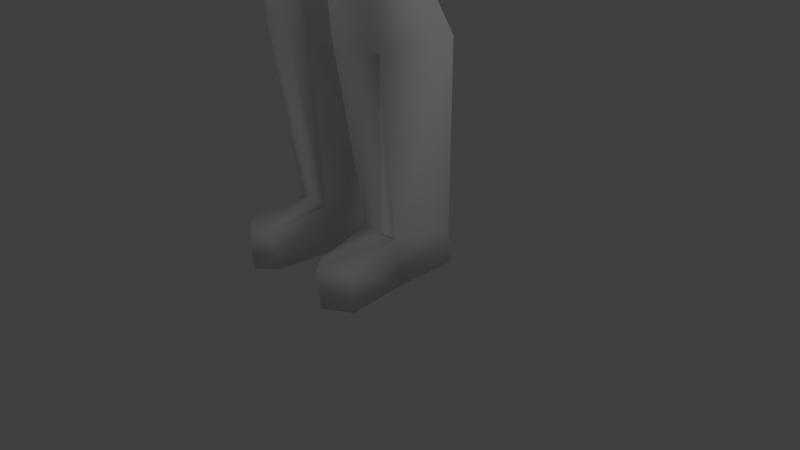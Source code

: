 # Source: SimpleCharacter.blend  (saved by Blender 2.63.0; exported with 4.5.12 LTS)
import bpy
from mathutils import Matrix  # noqa: F401  (used for matrix-valued properties, if any)

bpy.ops.wm.read_factory_settings(use_empty=True)
scene = bpy.context.scene
scene.name = 'Scene'

# ---- collections
col_collection_1 = bpy.data.collections.new('Collection 1'); scene.collection.children.link(col_collection_1)

# ---- materials (node trees are filled in below, after node groups)
mat_material = bpy.data.materials.new('Material')
mat_material.alpha_threshold = 0.0
mat_material.use_transparent_shadow = False
mat_material.roughness = 0.5
mat_material.line_color = (0.0, 0.0, 0.0, 1.0)

# ---- material node trees

# ---- world
world_world = bpy.data.worlds.new('World'); scene.world = world_world
world_world.color = (0.05088, 0.05088, 0.05088)
world_world.use_sun_shadow = False
world_world.sun_shadow_jitter_overblur = 0.0
world_world.cycles.sampling_method = 'MANUAL'
world_world.cycles.sample_map_resolution = 256

# ---- cameras
cam_camera = bpy.data.cameras.new('Camera')
cam_camera.clip_end = 100.0
cam_camera.lens = 35.0
cam_camera.sensor_width = 32.0
cam_camera.sensor_height = 18.0
cam_camera.ortho_scale = 7.314
cam_camera.dof.focus_distance = 0.0
cam_camera.dof.aperture_fstop = 128.0

# ---- lights
light_lamp_002 = bpy.data.lights.new('Lamp.002', 'POINT')
light_lamp_002.transmission_factor = 0.0
light_lamp_002.cutoff_distance = 30.0
light_lamp_002.energy = 100.0
light_lamp_002.shadow_buffer_clip_start = 1.001
light_lamp_002.shadow_soft_size = 1.0
light_lamp_002.shadow_maximum_resolution = 0.006
light_lamp_002.use_absolute_resolution = True
light_lamp_002.cycles.use_multiple_importance_sampling = False
light_lamp_001 = bpy.data.lights.new('Lamp.001', 'POINT')
light_lamp_001.transmission_factor = 0.0
light_lamp_001.cutoff_distance = 30.0
light_lamp_001.energy = 100.0
light_lamp_001.shadow_buffer_clip_start = 1.001
light_lamp_001.shadow_soft_size = 1.0
light_lamp_001.shadow_maximum_resolution = 0.006
light_lamp_001.use_absolute_resolution = True
light_lamp_001.cycles.use_multiple_importance_sampling = False
light_lamp = bpy.data.lights.new('Lamp', 'POINT')
light_lamp.transmission_factor = 0.0
light_lamp.cutoff_distance = 30.0
light_lamp.energy = 100.0
light_lamp.shadow_buffer_clip_start = 1.001
light_lamp.shadow_soft_size = 1.0
light_lamp.shadow_maximum_resolution = 0.006
light_lamp.use_absolute_resolution = True
light_lamp.cycles.use_multiple_importance_sampling = False

# ---- meshes
me_cube = bpy.data.meshes.new('Cube')
me_cube.from_pydata([(0.7373, 0.3872, 7.475), (0.7631, -0.6134, 7.307), (1.292, 0.6086, 9.777), (1.238, -0.3928, 9.735), (0.4041, 0.4869, 9.964), (1.056, 0.4375, 8.952), (1.176, -0.53, 9.08), (0.0, -0.8007, 8.282), (0.0, 0.5793, 9.783), (0.0, 0.6248, 7.414), (0.0, -0.386, 9.892), (0.0, -0.6363, 7.099), (0.4632, -0.2288, 9.959), (1.01, 0.4454, 6.279), (0.9299, -0.637, 6.391), (0.0, 0.6117, 6.346), (0.0, -0.6427, 6.342), (0.136, -0.6426, 6.282), (0.9105, -0.6269, 6.886), (0.9105, 0.5206, 6.947), (0.123, 0.6117, 6.266), (0.9456, 0.0078, 3.612), (0.917, -0.7368, 3.553), (0.2199, -0.7489, 3.585), (0.276, 0.2562, 3.603), (0.9284, 0.41, 0.527), (0.8604, -0.4236, 0.6904), (0.3852, -0.4387, 0.7064), (0.2651, 0.435, 0.4937), (0.839, 0.5465, 0.00892), (0.839, -0.2658, 0.01468), (0.3848, -0.2778, 0.0218), (0.3766, 0.5374, 0.02121), (0.9737, -1.176, 0.5625), (0.4554, -1.186, 0.5683), (0.9523, -1.148, 0.04299), (0.4423, -1.158, 0.05532), (2.617, -0.2238, 8.963), (2.155, -0.6457, 9.072), (2.334, -0.06523, 8.465), (1.894, -0.6036, 8.545), (3.403, -0.9581, 7.863), (3.143, -1.328, 7.895), (3.241, -0.8677, 7.576), (2.981, -1.237, 7.608), (3.638, -1.231, 7.534), (3.448, -1.5, 7.559), (3.52, -1.166, 7.324), (3.33, -1.435, 7.348), (0.2316, 0.219, 10.36), (0.0, 0.4182, 10.19), (0.0, -0.2319, 10.24), (0.3135, -0.174, 10.36), (0.271, 0.07989, 10.68), (0.0, 0.4689, 10.44), (0.0, -0.6946, 10.75), (0.4046, -0.556, 10.79), (0.3109, 0.3047, 11.48), (0.0, 0.3926, 11.65), (0.0, -0.5679, 11.7), (0.5557, -0.535, 11.41), (0.0, -0.721, 10.98), (0.4849, -0.5729, 10.98), (0.0, 0.5921, 10.85), (0.3608, 0.2271, 10.95), (0.0, -0.7333, 11.2), (0.0, -0.6446, 10.29), (0.4365, -0.03146, 10.98), (0.5588, -0.5278, 11.24), (0.2712, -0.4821, 10.4), (0.4052, -0.1194, 10.76), (0.8687, -0.467, 9.68), (0.0, -0.7681, 9.538), (0.2946, -0.6306, 7.17), (0.5784, -0.7313, 8.515), (0.6362, -1.408, 0.5819), (0.5807, -0.7433, 3.571), (0.5719, -0.6387, 6.425), (0.558, -0.6351, 6.657), (0.6559, -1.384, 0.06538), (0.6452, -0.4269, 0.6951), (0.5774, -0.7395, 4.256), (0.1967, -0.745, 4.234), (0.9218, -0.7334, 4.281), (0.3096, 0.6316, 7.396), (0.6153, 0.5952, 6.205), (0.5097, 0.6191, 6.606), (0.0, 0.6393, 8.54), (0.3162, 0.6508, 8.628), (0.6233, 0.5727, 0.5322), (0.582, 0.2453, 3.568), (0.6248, 0.5446, 0.01291), (0.2061, -0.6942, 2.988), (0.9741, -0.6923, 2.954), (0.6071, -0.6931, 2.971), (1.036, 0.3278, 2.961), (0.6041, 0.5187, 2.986), (0.2095, 0.4189, 2.999), (0.0, 0.6167, 6.867), (0.4324, 0.6725, 6.91), (1.887, 0.2128, 9.392), (1.618, -0.3765, 9.367), (1.769, 0.345, 9.562), (1.522, -0.3471, 9.588), (0.6784, 0.6181, 9.244), (1.09, 0.5366, 9.404), (1.405, 0.4121, 9.069), (1.44, 0.4044, 8.837), (2.262, -0.7637, 8.266), (2.864, -0.4504, 8.635), (2.492, -0.9473, 8.681), (2.619, -0.3121, 8.205)], [], [(19, 18, 14, 13), (2, 4, 12, 3), (0, 5, 6, 1), (105, 5, 104), (6, 3, 71), (4, 8, 50, 49), (6, 5, 107), (1, 6, 74, 73), (88, 84, 9, 87), (24, 23, 82), (78, 18, 1, 73), (20, 86, 85), (77, 14, 18, 78), (0, 1, 18, 19), (98, 99, 86, 20, 15), (20, 17, 16, 15), (28, 27, 92, 97), (13, 14, 83, 21), (85, 13, 21, 90), (81, 83, 14, 77), (32, 31, 27, 28), (95, 93, 26, 25), (96, 95, 25, 89), (80, 26, 93, 94), (29, 30, 31, 32, 91), (25, 26, 30, 29), (89, 25, 29, 91), (33, 35, 30, 26), (79, 35, 33, 75), (31, 30, 35, 79, 36), (75, 33, 26, 80), (36, 34, 27, 31), (108, 111, 43, 44), (107, 5, 106), (40, 38, 101, 6), (100, 101, 38, 37), (44, 43, 47, 48), (44, 42, 110, 108), (109, 110, 42, 41), (111, 109, 41, 43), (47, 45, 46, 48), (43, 41, 45, 47), (48, 46, 42, 44), (41, 42, 46, 45), (49, 50, 54, 53), (12, 4, 49, 52), (52, 51, 10, 12), (67, 64, 57, 60, 68), (52, 49, 53), (69, 66, 51, 52), (57, 58, 59, 60), (62, 61, 55, 56), (64, 63, 58, 57), (60, 59, 65, 68), (53, 54, 63, 64), (70, 53, 64, 67), (56, 55, 66, 69), (56, 70, 67, 62), (62, 67, 68), (68, 65, 61, 62), (69, 70, 56), (3, 12, 71), (73, 74, 7, 11), (16, 17, 73, 11), (74, 6, 71), (72, 71, 12, 10), (7, 74, 71, 72), (27, 80, 94, 92), (17, 77, 78), (17, 78, 73), (34, 75, 80, 27), (82, 81, 77, 17), (36, 79, 75, 34), (21, 83, 22), (23, 76, 81, 82), (76, 22, 83, 81), (20, 24, 82, 17), (99, 19, 86), (5, 0, 84, 88), (86, 19, 13, 85), (104, 5, 88), (4, 88, 87, 8), (28, 89, 91, 32), (20, 85, 90, 24), (97, 96, 89, 28), (94, 93, 22, 76), (21, 22, 93, 95), (92, 94, 76, 23), (97, 92, 23, 24), (24, 90, 96, 97), (90, 21, 95, 96), (9, 84, 99, 98), (84, 0, 19, 99), (3, 6, 103), (2, 3, 103, 102), (5, 105, 106), (102, 103, 101, 100), (2, 105, 104, 4), (4, 104, 88), (105, 2, 102), (6, 101, 103), (105, 102, 100, 106), (37, 39, 106, 100), (40, 6, 107, 39), (39, 107, 106), (37, 38, 110, 109), (108, 110, 38, 40), (39, 37, 109, 111), (40, 39, 111, 108), (69, 52, 53, 70)])
me_cube.polygons.foreach_set('use_smooth', [True] * 110)
_uv = me_cube.uv_layers.new(name='UVMap')
_uv.uv.foreach_set('vector', [0.3388, 0.6643, 0.1542, 0.6511, 0.1557, 0.5942, 0.3406, 0.6002, 0.9365, 0.5378, 0.9404, 0.6672, 0.7894, 0.6634, 0.8146, 0.5462, 0.3376, 0.6934, 0.3342, 0.8831, 0.1493, 0.878, 0.1533, 0.6848, 0.3266, 0.9339, 0.3342, 0.8831, 0.3577, 0.9126, 0.1493, 0.878, 0.1944, 0.9621, 0.0874, 0.9688, 0.9066, 0.07777, 0.9904, 0.06134, 0.992, 0.1706, 0.8988, 0.1729, 0.7374, 0.9878, 0.6896, 0.9897, 0.6874, 0.9389, 0.1533, 0.6848, 0.1493, 0.878, 0.06184, 0.8484, 0.05413, 0.6838, 0.4188, 0.8351, 0.418, 0.6942, 0.4751, 0.6948, 0.4756, 0.8315, 0.4354, 0.3846, 0.5674, 0.3768, 0.568, 0.4346, 0.09205, 0.6203, 0.1542, 0.6511, 0.1533, 0.6848, 0.05413, 0.6838, 0.4449, 0.6058, 0.3935, 0.6341, 0.3839, 0.6025, 0.09352, 0.5931, 0.1557, 0.5942, 0.1542, 0.6511, 0.09205, 0.6203, 0.3376, 0.6934, 0.1533, 0.6848, 0.1542, 0.6511, 0.3388, 0.6643, 0.4749, 0.6516, 0.403, 0.6573, 0.3935, 0.6341, 0.4449, 0.6058, 0.4747, 0.6096, 0.1668, 0.4642, 0.3377, 0.4658, 0.3449, 0.4748, 0.1669, 0.4729, 0.4384, 0.1392, 0.5776, 0.1343, 0.5694, 0.3302, 0.436, 0.3391, 0.3323, 0.5841, 0.1579, 0.581, 0.1576, 0.4424, 0.3235, 0.3872, 0.3839, 0.6025, 0.3406, 0.6002, 0.3235, 0.3872, 0.3826, 0.3858, 0.08929, 0.4403, 0.1569, 0.4462, 0.1557, 0.5942, 0.09352, 0.5931, 0.4349, 0.06309, 0.5719, 0.06965, 0.5776, 0.1343, 0.4384, 0.1392, 0.3234, 0.3369, 0.1625, 0.3331, 0.1834, 0.1185, 0.3231, 0.1262, 0.3818, 0.338, 0.3234, 0.3369, 0.3231, 0.1262, 0.3784, 0.1324, 0.1006, 0.156, 0.1529, 0.1616, 0.1566, 0.3414, 0.09018, 0.3387, 0.3157, 0.1282, 0.1978, 0.1291, 0.1994, 0.172, 0.3214, 0.1732, 0.3183, 0.149, 0.3231, 0.1262, 0.1834, 0.1185, 0.1994, 0.0688, 0.3214, 0.07022, 0.3784, 0.1324, 0.3231, 0.1262, 0.3214, 0.07022, 0.374, 0.06692, 0.0879, 0.08007, 0.1021, 0.04581, 0.1745, 0.1074, 0.1481, 0.1311, 0.04351, 0.02231, 0.05127, 0.006758, 0.1021, 0.04581, 0.09309, 0.06751, 0.1745, 0.1074, 0.1904, 0.07413, 0.1172, 0.01999, 0.1102, 0.03191, 0.1021, 0.04581, 0.0819, 0.09638, 0.0879, 0.08007, 0.1481, 0.1311, 0.1398, 0.1394, 0.00361, 0.05532, 0.01518, 0.02286, 0.09009, 0.0762, 0.07148, 0.1189, 0.745, 0.7895, 0.6819, 0.7905, 0.6789, 0.6707, 0.7418, 0.6785, 0.6874, 0.9389, 0.6896, 0.9897, 0.6631, 0.9603, 0.502, 0.8396, 0.5604, 0.8478, 0.5603, 0.9182, 0.4979, 0.9955, 0.6329, 0.9267, 0.5603, 0.9182, 0.5604, 0.8478, 0.6312, 0.8478, 0.7418, 0.6785, 0.6789, 0.6707, 0.6833, 0.6075, 0.7453, 0.6137, 0.4983, 0.6693, 0.5565, 0.6672, 0.5591, 0.788, 0.5008, 0.7832, 0.6299, 0.791, 0.5591, 0.788, 0.5565, 0.6672, 0.627, 0.6673, 0.6819, 0.7905, 0.6299, 0.791, 0.627, 0.6673, 0.6789, 0.6707, 0.7377, 0.4404, 0.7377, 0.4591, 0.6977, 0.4673, 0.6977, 0.4485, 0.6789, 0.6707, 0.627, 0.6673, 0.628, 0.6071, 0.683, 0.6096, 0.5024, 0.6068, 0.556, 0.6067, 0.5565, 0.6672, 0.4983, 0.6693, 0.627, 0.6673, 0.5565, 0.6672, 0.5466, 0.6071, 0.6214, 0.6072, 0.8988, 0.1729, 0.992, 0.1706, 0.9938, 0.259, 0.9047, 0.2608, 0.7873, 0.06934, 0.906, 0.06771, 0.8988, 0.1729, 0.777, 0.1213, 0.777, 0.1213, 0.6145, 0.09056, 0.618, 0.02617, 0.7298, 0.01723, 0.8542, 0.3478, 0.9051, 0.3503, 0.912, 0.4417, 0.8153, 0.4515, 0.8079, 0.4111, 0.777, 0.1213, 0.8988, 0.1729, 0.9047, 0.2608, 0.7844, 0.1704, 0.6166, 0.1149, 0.6145, 0.09056, 0.777, 0.1213, 0.912, 0.4417, 0.921, 0.5143, 0.8313, 0.5254, 0.8153, 0.4515, 0.7959, 0.345, 0.629, 0.3367, 0.6278, 0.2692, 0.794, 0.2748, 0.9051, 0.3503, 0.996, 0.3455, 0.9987, 0.455, 0.9185, 0.4474, 0.8045, 0.4515, 0.6305, 0.453, 0.6297, 0.389, 0.8012, 0.4111, 0.9047, 0.2608, 0.9938, 0.259, 0.996, 0.3455, 0.9051, 0.3503, 0.8261, 0.2649, 0.9047, 0.2608, 0.9051, 0.3503, 0.8542, 0.3478, 0.794, 0.2748, 0.6278, 0.2692, 0.6166, 0.1149, 0.7844, 0.1704, 0.794, 0.2748, 0.8261, 0.2649, 0.8542, 0.3478, 0.7959, 0.345, 0.7959, 0.345, 0.8542, 0.3478, 0.8079, 0.4111, 0.8012, 0.4111, 0.6297, 0.389, 0.629, 0.3367, 0.7959, 0.345, 0.7844, 0.1704, 0.8261, 0.2649, 0.794, 0.2748, 0.1944, 0.9621, 0.0833, 0.9922, 0.0874, 0.9688, 0.05413, 0.6838, 0.06184, 0.8484, 0.007609, 0.83, 0.007954, 0.6834, 0.008405, 0.5928, 0.03482, 0.5921, 0.05413, 0.6838, 0.007954, 0.6834, 0.06184, 0.8484, 0.1493, 0.878, 0.0874, 0.9688, 0.006956, 0.961, 0.0874, 0.9688, 0.0833, 0.9922, 0.006798, 0.9928, 0.007609, 0.83, 0.06184, 0.8484, 0.0874, 0.9688, 0.006956, 0.961, 0.03733, 0.1492, 0.1006, 0.156, 0.09018, 0.3387, 0.03339, 0.3364, 0.03482, 0.5921, 0.09352, 0.5931, 0.09205, 0.6203, 0.03482, 0.5921, 0.09205, 0.6203, 0.05413, 0.6838, 0.07843, 0.1058, 0.0819, 0.09638, 0.1398, 0.1394, 0.1298, 0.1496, 0.03306, 0.4352, 0.08929, 0.4403, 0.09352, 0.5931, 0.03482, 0.5921, 0.03446, 0.04045, 0.04351, 0.02231, 0.09309, 0.06751, 0.0879, 0.08007, 0.3235, 0.3872, 0.1576, 0.4424, 0.1575, 0.3848, 0.03245, 0.3809, 0.0877, 0.3826, 0.08929, 0.4403, 0.03306, 0.4352, 0.0877, 0.3826, 0.1575, 0.3848, 0.1569, 0.4462, 0.08929, 0.4403, 0.4449, 0.6058, 0.4354, 0.3846, 0.568, 0.4346, 0.5696, 0.6017, 0.403, 0.6573, 0.3388, 0.6643, 0.3935, 0.6341, 0.3342, 0.8831, 0.3376, 0.6934, 0.418, 0.6942, 0.4188, 0.8351, 0.3935, 0.6341, 0.3388, 0.6643, 0.3406, 0.6002, 0.3839, 0.6025, 0.3577, 0.9126, 0.3342, 0.8831, 0.4188, 0.8351, 0.4197, 0.99, 0.4188, 0.8351, 0.4756, 0.8315, 0.4762, 0.9903, 0.4384, 0.1392, 0.3784, 0.1324, 0.374, 0.06692, 0.4349, 0.06309, 0.4449, 0.6058, 0.3839, 0.6025, 0.3826, 0.3858, 0.4354, 0.3846, 0.436, 0.3391, 0.3818, 0.338, 0.3784, 0.1324, 0.4384, 0.1392, 0.09018, 0.3387, 0.1566, 0.3414, 0.1575, 0.3848, 0.0877, 0.3826, 0.3235, 0.3872, 0.1575, 0.3848, 0.1625, 0.3331, 0.3234, 0.3369, 0.03339, 0.3364, 0.09018, 0.3387, 0.0877, 0.3826, 0.03245, 0.3809, 0.436, 0.3391, 0.5694, 0.3302, 0.5674, 0.3768, 0.4354, 0.3846, 0.4354, 0.3846, 0.3826, 0.3858, 0.3818, 0.338, 0.436, 0.3391, 0.3826, 0.3858, 0.3235, 0.3872, 0.3234, 0.3369, 0.3818, 0.338, 0.4751, 0.6948, 0.418, 0.6942, 0.403, 0.6573, 0.4749, 0.6516, 0.418, 0.6942, 0.3376, 0.6934, 0.3388, 0.6643, 0.403, 0.6573, 0.5602, 0.9914, 0.4979, 0.9955, 0.5603, 0.9413, 0.6342, 0.9938, 0.5602, 0.9914, 0.5603, 0.9413, 0.6332, 0.9447, 0.6896, 0.9897, 0.6584, 0.992, 0.6631, 0.9603, 0.6332, 0.9447, 0.5603, 0.9413, 0.5603, 0.9182, 0.6329, 0.9267, 0.3208, 0.9731, 0.3266, 0.9339, 0.3577, 0.9126, 0.4197, 0.99, 0.4197, 0.99, 0.3577, 0.9126, 0.4188, 0.8351, 0.6584, 0.992, 0.6342, 0.9938, 0.6332, 0.9447, 0.4979, 0.9955, 0.5603, 0.9182, 0.5603, 0.9413, 0.6584, 0.992, 0.6332, 0.9447, 0.6329, 0.9267, 0.6631, 0.9603, 0.6312, 0.8478, 0.6833, 0.8454, 0.6631, 0.9603, 0.6329, 0.9267, 0.7466, 0.8445, 0.7374, 0.9878, 0.6874, 0.9389, 0.6833, 0.8454, 0.6833, 0.8454, 0.6874, 0.9389, 0.6631, 0.9603, 0.6312, 0.8478, 0.5604, 0.8478, 0.5591, 0.788, 0.6299, 0.791, 0.5008, 0.7832, 0.5591, 0.788, 0.5604, 0.8478, 0.502, 0.8396, 0.6833, 0.8454, 0.6312, 0.8478, 0.6299, 0.791, 0.6819, 0.7905, 0.7466, 0.8445, 0.6833, 0.8454, 0.6819, 0.7905, 0.745, 0.7895, 0.7844, 0.1704, 0.777, 0.1213, 0.9047, 0.2608, 0.8261, 0.2649])
_ca = me_cube.color_attributes.new('Col', 'BYTE_COLOR', 'CORNER')
_ca.data.foreach_set('color', [1.0, 1.0, 1.0, 1.0, 1.0, 1.0, 1.0, 1.0, 1.0, 1.0, 1.0, 1.0, 1.0, 1.0, 1.0, 1.0, 1.0, 1.0, 1.0, 1.0, 1.0, 1.0, 1.0, 1.0, 1.0, 1.0, 1.0, 1.0, 1.0, 1.0, 1.0, 1.0, 1.0, 1.0, 1.0, 1.0, 1.0, 1.0, 1.0, 1.0, 1.0, 1.0, 1.0, 1.0, 1.0, 1.0, 1.0, 1.0, 1.0, 1.0, 1.0, 1.0, 1.0, 1.0, 1.0, 1.0, 1.0, 1.0, 1.0, 1.0, 1.0, 1.0, 1.0, 1.0, 1.0, 1.0, 1.0, 1.0, 0.9911, 0.9911, 0.9911, 0.9961, 1.0, 1.0, 1.0, 1.0, 1.0, 1.0, 1.0, 1.0, 1.0, 1.0, 1.0, 1.0, 1.0, 1.0, 1.0, 1.0, 1.0, 1.0, 1.0, 1.0, 1.0, 1.0, 1.0, 1.0, 0.9911, 0.9911, 0.9911, 0.9961, 1.0, 1.0, 1.0, 1.0, 1.0, 1.0, 1.0, 1.0, 1.0, 1.0, 1.0, 1.0, 0.9911, 0.9911, 0.9911, 0.9961, 1.0, 1.0, 1.0, 1.0, 1.0, 1.0, 1.0, 1.0, 1.0, 1.0, 1.0, 1.0, 1.0, 1.0, 1.0, 1.0, 1.0, 1.0, 1.0, 1.0, 1.0, 1.0, 1.0, 1.0, 1.0, 1.0, 1.0, 1.0, 1.0, 1.0, 1.0, 1.0, 1.0, 1.0, 1.0, 1.0, 1.0, 1.0, 1.0, 1.0, 0.9911, 0.9911, 0.9911, 0.9961, 1.0, 1.0, 1.0, 1.0, 1.0, 1.0, 1.0, 1.0, 1.0, 1.0, 1.0, 1.0, 1.0, 1.0, 1.0, 1.0, 1.0, 1.0, 1.0, 1.0, 1.0, 1.0, 1.0, 1.0, 1.0, 1.0, 1.0, 1.0, 1.0, 1.0, 1.0, 1.0, 1.0, 1.0, 1.0, 1.0, 1.0, 1.0, 1.0, 1.0, 1.0, 1.0, 1.0, 1.0, 1.0, 1.0, 1.0, 1.0, 1.0, 1.0, 1.0, 1.0, 1.0, 1.0, 1.0, 1.0, 1.0, 1.0, 1.0, 1.0, 1.0, 1.0, 1.0, 1.0, 1.0, 1.0, 1.0, 1.0, 1.0, 1.0, 1.0, 1.0, 1.0, 1.0, 1.0, 1.0, 1.0, 1.0, 1.0, 1.0, 1.0, 1.0, 1.0, 1.0, 1.0, 1.0, 1.0, 1.0, 1.0, 1.0, 1.0, 1.0, 1.0, 1.0, 1.0, 1.0, 1.0, 1.0, 1.0, 1.0, 1.0, 1.0, 1.0, 1.0, 1.0, 1.0, 1.0, 1.0, 1.0, 1.0, 1.0, 1.0, 1.0, 1.0, 1.0, 1.0, 1.0, 1.0, 1.0, 1.0, 1.0, 1.0, 1.0, 1.0, 1.0, 1.0, 1.0, 1.0, 0.9911, 0.9911, 0.9911, 0.9961, 1.0, 1.0, 1.0, 1.0, 1.0, 1.0, 1.0, 1.0, 1.0, 1.0, 1.0, 1.0, 1.0, 1.0, 1.0, 1.0, 1.0, 1.0, 1.0, 1.0, 1.0, 1.0, 1.0, 1.0, 1.0, 1.0, 1.0, 1.0, 1.0, 1.0, 1.0, 1.0, 1.0, 1.0, 1.0, 1.0, 1.0, 1.0, 1.0, 1.0, 1.0, 1.0, 1.0, 1.0, 1.0, 1.0, 1.0, 1.0, 1.0, 1.0, 1.0, 1.0, 1.0, 1.0, 1.0, 1.0, 1.0, 1.0, 1.0, 1.0, 1.0, 1.0, 1.0, 1.0, 1.0, 1.0, 1.0, 1.0, 1.0, 1.0, 1.0, 1.0, 1.0, 1.0, 1.0, 1.0, 1.0, 1.0, 1.0, 1.0, 1.0, 1.0, 1.0, 1.0, 1.0, 1.0, 1.0, 1.0, 1.0, 1.0, 1.0, 1.0, 1.0, 1.0, 1.0, 1.0, 1.0, 1.0, 1.0, 1.0, 1.0, 1.0, 1.0, 1.0, 1.0, 1.0, 1.0, 1.0, 1.0, 1.0, 1.0, 1.0, 1.0, 1.0, 1.0, 1.0, 1.0, 1.0, 1.0, 1.0, 1.0, 1.0, 1.0, 1.0, 1.0, 1.0, 1.0, 1.0, 1.0, 1.0, 1.0, 1.0, 1.0, 1.0, 1.0, 1.0, 1.0, 1.0, 1.0, 1.0, 1.0, 1.0, 1.0, 1.0, 1.0, 1.0, 1.0, 1.0, 1.0, 1.0, 1.0, 1.0, 1.0, 1.0, 1.0, 1.0, 1.0, 1.0, 1.0, 1.0, 1.0, 1.0, 1.0, 1.0, 1.0, 1.0, 1.0, 1.0, 1.0, 1.0, 1.0, 1.0, 1.0, 1.0, 1.0, 1.0, 1.0, 1.0, 1.0, 1.0, 1.0, 1.0, 1.0, 1.0, 1.0, 1.0, 1.0, 1.0, 1.0, 1.0, 1.0, 1.0, 1.0, 1.0, 1.0, 1.0, 1.0, 1.0, 1.0, 1.0, 1.0, 1.0, 1.0, 1.0, 1.0, 1.0, 1.0, 1.0, 1.0, 1.0, 1.0, 1.0, 1.0, 1.0, 1.0, 1.0, 1.0, 1.0, 1.0, 1.0, 1.0, 1.0, 1.0, 1.0, 1.0, 1.0, 1.0, 1.0, 0.9911, 0.9911, 0.9911, 0.9961, 1.0, 1.0, 1.0, 1.0, 1.0, 1.0, 1.0, 1.0, 1.0, 1.0, 1.0, 1.0, 1.0, 1.0, 1.0, 1.0, 1.0, 1.0, 1.0, 1.0, 1.0, 1.0, 1.0, 1.0, 1.0, 1.0, 1.0, 1.0, 1.0, 1.0, 1.0, 1.0, 1.0, 1.0, 1.0, 1.0, 1.0, 1.0, 1.0, 1.0, 1.0, 1.0, 1.0, 1.0, 1.0, 1.0, 1.0, 1.0, 1.0, 1.0, 1.0, 1.0, 1.0, 1.0, 1.0, 1.0, 1.0, 1.0, 1.0, 1.0, 1.0, 1.0, 1.0, 1.0, 1.0, 1.0, 1.0, 1.0, 1.0, 1.0, 1.0, 1.0, 1.0, 1.0, 1.0, 1.0, 1.0, 1.0, 1.0, 1.0, 1.0, 1.0, 1.0, 1.0, 1.0, 1.0, 1.0, 1.0, 1.0, 1.0, 1.0, 1.0, 1.0, 1.0, 1.0, 1.0, 1.0, 1.0, 1.0, 1.0, 1.0, 1.0, 1.0, 1.0, 1.0, 1.0, 1.0, 1.0, 1.0, 1.0, 1.0, 1.0, 1.0, 1.0, 1.0, 1.0, 1.0, 1.0, 1.0, 1.0, 1.0, 1.0, 1.0, 1.0, 1.0, 1.0, 1.0, 1.0, 1.0, 1.0, 1.0, 1.0, 1.0, 1.0, 1.0, 1.0, 1.0, 1.0, 1.0, 1.0, 1.0, 1.0, 1.0, 1.0, 1.0, 1.0, 1.0, 1.0, 1.0, 1.0, 1.0, 1.0, 1.0, 1.0, 1.0, 1.0, 1.0, 1.0, 1.0, 1.0, 1.0, 1.0, 1.0, 1.0, 1.0, 1.0, 1.0, 1.0, 1.0, 1.0, 1.0, 1.0, 1.0, 1.0, 1.0, 1.0, 1.0, 1.0, 1.0, 1.0, 1.0, 1.0, 1.0, 1.0, 1.0, 1.0, 1.0, 1.0, 1.0, 1.0, 1.0, 1.0, 1.0, 1.0, 1.0, 1.0, 1.0, 1.0, 1.0, 1.0, 1.0, 1.0, 1.0, 1.0, 1.0, 1.0, 1.0, 1.0, 1.0, 1.0, 1.0, 1.0, 1.0, 1.0, 1.0, 1.0, 0.9911, 0.9911, 0.9911, 0.9961, 1.0, 1.0, 1.0, 1.0, 1.0, 1.0, 1.0, 1.0, 1.0, 1.0, 1.0, 1.0, 1.0, 1.0, 1.0, 1.0, 1.0, 1.0, 1.0, 1.0, 1.0, 1.0, 1.0, 1.0, 1.0, 1.0, 1.0, 1.0, 0.9911, 0.9911, 0.9911, 0.9961, 1.0, 1.0, 1.0, 1.0, 1.0, 1.0, 1.0, 1.0, 1.0, 1.0, 1.0, 1.0, 1.0, 1.0, 1.0, 1.0, 1.0, 1.0, 1.0, 1.0, 1.0, 1.0, 1.0, 1.0, 1.0, 1.0, 1.0, 1.0, 1.0, 1.0, 1.0, 1.0, 1.0, 1.0, 1.0, 1.0, 1.0, 1.0, 1.0, 1.0, 1.0, 1.0, 1.0, 1.0, 1.0, 1.0, 1.0, 1.0, 1.0, 1.0, 1.0, 1.0, 1.0, 1.0, 1.0, 1.0, 1.0, 1.0, 1.0, 1.0, 1.0, 1.0, 1.0, 1.0, 1.0, 1.0, 1.0, 1.0, 1.0, 1.0, 1.0, 1.0, 1.0, 1.0, 1.0, 1.0, 1.0, 1.0, 1.0, 1.0, 1.0, 1.0, 1.0, 1.0, 1.0, 1.0, 1.0, 1.0, 1.0, 1.0, 1.0, 1.0, 1.0, 1.0, 1.0, 1.0, 1.0, 1.0, 1.0, 1.0, 1.0, 1.0, 1.0, 1.0, 0.9911, 0.9911, 0.9911, 0.9961, 1.0, 1.0, 1.0, 1.0, 1.0, 1.0, 1.0, 1.0, 1.0, 1.0, 1.0, 1.0, 0.9911, 0.9911, 0.9911, 0.9961, 1.0, 1.0, 1.0, 1.0, 1.0, 1.0, 1.0, 1.0, 0.9911, 0.9911, 0.9911, 0.9961, 1.0, 1.0, 1.0, 1.0, 1.0, 1.0, 1.0, 1.0, 0.9911, 0.9911, 0.9911, 0.9961, 1.0, 1.0, 1.0, 1.0, 1.0, 1.0, 1.0, 1.0, 1.0, 1.0, 1.0, 1.0, 1.0, 1.0, 1.0, 1.0, 1.0, 1.0, 1.0, 1.0, 0.9911, 0.9911, 0.9911, 0.9961, 1.0, 1.0, 1.0, 1.0, 1.0, 1.0, 1.0, 1.0, 1.0, 1.0, 1.0, 1.0, 1.0, 1.0, 1.0, 1.0, 0.9911, 0.9911, 0.9911, 0.9961, 0.9911, 0.9911, 0.9911, 0.9961, 1.0, 1.0, 1.0, 1.0, 1.0, 1.0, 1.0, 1.0, 1.0, 1.0, 1.0, 1.0, 1.0, 1.0, 1.0, 1.0, 1.0, 1.0, 1.0, 1.0, 0.9911, 0.9911, 0.9911, 0.9961, 1.0, 1.0, 1.0, 1.0, 1.0, 1.0, 1.0, 1.0, 1.0, 1.0, 1.0, 1.0, 0.9911, 0.9911, 0.9911, 0.9961, 1.0, 1.0, 1.0, 1.0, 0.9911, 0.9911, 0.9911, 0.9961, 1.0, 1.0, 1.0, 1.0, 1.0, 1.0, 1.0, 1.0, 1.0, 1.0, 1.0, 1.0, 1.0, 1.0, 1.0, 1.0, 0.9911, 0.9911, 0.9911, 0.9961, 1.0, 1.0, 1.0, 1.0, 1.0, 1.0, 1.0, 1.0, 1.0, 1.0, 1.0, 1.0, 1.0, 1.0, 1.0, 1.0, 1.0, 1.0, 1.0, 1.0, 1.0, 1.0, 1.0, 1.0, 1.0, 1.0, 1.0, 1.0, 1.0, 1.0, 1.0, 1.0, 1.0, 1.0, 1.0, 1.0, 1.0, 1.0, 1.0, 1.0, 0.9911, 0.9911, 0.9911, 0.9961, 1.0, 1.0, 1.0, 1.0, 1.0, 1.0, 1.0, 1.0, 1.0, 1.0, 1.0, 1.0, 1.0, 1.0, 1.0, 1.0, 1.0, 1.0, 1.0, 1.0, 0.9911, 0.9911, 0.9911, 0.9961, 1.0, 1.0, 1.0, 1.0, 1.0, 1.0, 1.0, 1.0, 1.0, 1.0, 1.0, 1.0, 1.0, 1.0, 1.0, 1.0, 1.0, 1.0, 1.0, 1.0, 1.0, 1.0, 1.0, 1.0, 1.0, 1.0, 1.0, 1.0, 1.0, 1.0, 1.0, 1.0, 1.0, 1.0, 1.0, 1.0, 1.0, 1.0, 1.0, 1.0, 1.0, 1.0, 1.0, 1.0, 0.9911, 0.9911, 0.9911, 0.9961, 1.0, 1.0, 1.0, 1.0, 1.0, 1.0, 1.0, 1.0, 1.0, 1.0, 1.0, 1.0, 1.0, 1.0, 1.0, 1.0, 0.9911, 0.9911, 0.9911, 0.9961, 1.0, 1.0, 1.0, 1.0, 1.0, 1.0, 1.0, 1.0, 1.0, 1.0, 1.0, 1.0, 1.0, 1.0, 1.0, 1.0, 1.0, 1.0, 1.0, 1.0, 1.0, 1.0, 1.0, 1.0, 1.0, 1.0, 1.0, 1.0, 1.0, 1.0, 1.0, 1.0, 1.0, 1.0, 1.0, 1.0, 1.0, 1.0, 1.0, 1.0, 1.0, 1.0, 1.0, 1.0, 1.0, 1.0, 1.0, 1.0, 1.0, 1.0, 1.0, 1.0, 1.0, 1.0, 1.0, 1.0, 1.0, 1.0, 1.0, 1.0, 1.0, 1.0, 1.0, 1.0, 1.0, 1.0, 1.0, 1.0, 1.0, 1.0, 1.0, 1.0, 1.0, 1.0, 1.0, 1.0, 1.0, 1.0, 1.0, 1.0, 1.0, 1.0, 1.0, 1.0, 1.0, 1.0, 1.0, 1.0, 1.0, 1.0, 1.0, 1.0, 1.0, 1.0, 1.0, 1.0, 1.0, 1.0, 1.0, 1.0, 1.0, 1.0, 1.0, 1.0, 1.0, 1.0, 1.0, 1.0, 1.0, 1.0, 1.0, 1.0, 1.0, 1.0, 1.0, 1.0, 1.0, 1.0, 1.0, 1.0, 1.0, 1.0, 1.0, 1.0, 1.0, 1.0, 1.0, 1.0, 1.0, 1.0, 1.0, 1.0, 1.0, 1.0, 1.0, 1.0, 1.0, 1.0, 1.0, 1.0, 1.0, 1.0, 1.0, 1.0, 1.0, 1.0, 1.0, 1.0, 1.0, 1.0, 1.0, 1.0, 1.0, 1.0, 1.0, 1.0, 1.0, 1.0, 1.0, 1.0, 1.0, 1.0, 1.0, 1.0, 1.0, 1.0, 1.0, 1.0, 1.0, 1.0, 1.0, 1.0, 1.0, 1.0, 1.0, 1.0, 1.0, 1.0, 1.0, 1.0, 1.0, 1.0, 1.0, 1.0, 1.0, 1.0, 1.0, 1.0, 1.0, 1.0, 1.0, 1.0, 1.0, 1.0, 1.0, 1.0, 1.0, 1.0, 1.0, 1.0, 1.0, 1.0, 1.0, 1.0, 1.0, 1.0, 1.0, 1.0, 1.0, 1.0, 1.0, 1.0, 1.0, 1.0, 1.0, 1.0, 1.0, 1.0, 1.0, 1.0, 1.0, 1.0, 1.0, 1.0, 1.0, 1.0, 1.0, 1.0, 1.0, 1.0, 1.0, 1.0, 1.0, 1.0, 1.0, 1.0, 1.0, 1.0, 1.0, 1.0, 1.0, 1.0, 1.0, 1.0, 1.0, 1.0, 1.0, 1.0, 1.0, 1.0, 1.0, 1.0, 1.0, 1.0, 1.0, 1.0, 1.0, 1.0, 1.0, 1.0, 1.0, 1.0, 1.0, 1.0, 1.0, 1.0, 1.0, 1.0, 1.0, 1.0, 1.0, 1.0, 1.0, 1.0, 1.0, 1.0, 1.0, 1.0, 1.0, 1.0, 1.0, 1.0, 1.0, 1.0, 1.0, 1.0, 1.0, 1.0, 1.0, 1.0, 1.0, 1.0, 1.0, 1.0, 1.0, 1.0, 1.0, 1.0, 1.0, 1.0, 1.0, 1.0, 1.0, 1.0, 1.0, 1.0, 1.0, 1.0, 1.0, 1.0, 1.0, 1.0, 1.0, 1.0, 1.0, 1.0, 1.0, 1.0, 1.0, 1.0, 1.0, 1.0, 1.0, 1.0, 1.0, 1.0, 1.0, 1.0, 1.0, 1.0, 1.0, 1.0, 1.0, 1.0, 1.0, 1.0, 1.0, 1.0, 1.0, 1.0, 1.0, 1.0, 1.0, 1.0, 1.0, 1.0, 1.0, 1.0, 1.0, 1.0, 1.0, 1.0, 1.0, 1.0, 1.0, 1.0, 1.0, 1.0, 1.0, 1.0, 1.0, 1.0, 1.0, 1.0, 1.0, 1.0, 1.0, 1.0, 1.0, 1.0, 1.0, 1.0, 1.0, 1.0, 1.0, 1.0, 1.0, 1.0, 1.0, 1.0, 1.0, 1.0, 1.0, 1.0, 1.0, 1.0, 1.0, 1.0, 1.0, 1.0, 1.0, 1.0, 1.0, 1.0, 1.0, 1.0, 1.0, 1.0, 1.0, 1.0, 1.0, 1.0, 1.0, 1.0, 1.0, 1.0, 1.0, 1.0, 1.0, 1.0, 1.0, 1.0, 0.9911, 0.9911, 0.9911, 0.9961, 1.0, 1.0, 1.0, 1.0, 1.0, 1.0, 1.0, 1.0, 0.9911, 0.9911, 0.9911, 0.9961, 1.0, 1.0, 1.0, 1.0, 1.0, 1.0, 1.0, 1.0, 1.0, 1.0, 1.0, 1.0, 1.0, 1.0, 1.0, 1.0, 1.0, 1.0, 1.0, 1.0, 1.0, 1.0, 1.0, 1.0, 1.0, 1.0, 1.0, 1.0, 1.0, 1.0, 1.0, 1.0, 1.0, 1.0, 1.0, 1.0, 1.0, 1.0, 1.0, 1.0, 1.0, 1.0, 1.0, 1.0, 1.0, 1.0, 1.0, 1.0, 1.0, 1.0, 1.0, 1.0, 1.0, 1.0, 1.0, 1.0, 1.0, 1.0, 1.0, 1.0, 1.0, 1.0, 1.0, 1.0, 1.0, 1.0, 1.0, 1.0, 0.9911, 0.9911, 0.9911, 0.9961, 1.0, 1.0, 1.0, 1.0, 1.0, 1.0, 1.0, 1.0, 1.0, 1.0, 1.0, 1.0])
me_cube.materials.append(mat_material)
me_cube.use_remesh_preserve_volume = False
me_cube.use_remesh_preserve_attributes = False
me_cube.use_mirror_vertex_groups = False
me_cube.update()

# ---- objects
ob_lamp_002 = bpy.data.objects.new('Lamp.002', light_lamp_002)
ob_lamp_001 = bpy.data.objects.new('Lamp.001', light_lamp_001)
ob_cube = bpy.data.objects.new('Cube', me_cube)
ob_lamp = bpy.data.objects.new('Lamp', light_lamp)
ob_camera = bpy.data.objects.new('Camera', cam_camera)

# ---- transforms, parenting, visibility, modifiers, constraints
ob_lamp_002.location = (5.111, 3.871, 6.265)
ob_lamp_002.rotation_euler = (0.6503, 0.05522, 1.866)
ob_lamp_002.lock_rotations_4d = False
ob_lamp_002.empty_display_type = 'ARROWS'
ob_lamp_002.color = (0.0, 0.0, 0.0, 0.0)
ob_lamp_002.lineart.crease_threshold = 0.0
ob_lamp_001.location = (5.219, -0.3895, 7.662)
ob_lamp_001.rotation_euler = (0.6503, 0.05522, 1.866)
ob_lamp_001.lock_rotations_4d = False
ob_lamp_001.empty_display_type = 'ARROWS'
ob_lamp_001.color = (0.0, 0.0, 0.0, 0.0)
ob_lamp_001.lineart.crease_threshold = 0.0
ob_cube.location = (0.0, 0.0, 0.0)
ob_cube.lock_rotations_4d = False
ob_cube.empty_display_type = 'ARROWS'
ob_cube.lineart.crease_threshold = 0.0
_m = ob_cube.modifiers.new('Mirror', 'MIRROR')
_m.use_clip = True
ob_lamp.location = (-1.735, -3.33, 7.937)
ob_lamp.rotation_euler = (0.6503, 0.05522, 1.866)
ob_lamp.lock_rotations_4d = False
ob_lamp.empty_display_type = 'ARROWS'
ob_lamp.color = (0.0, 0.0, 0.0, 0.0)
ob_lamp.lineart.crease_threshold = 0.0
ob_camera.location = (7.481, -6.508, 5.344)
ob_camera.rotation_euler = (1.109, 0.01082, 0.8149)
ob_camera.lock_rotations_4d = False
ob_camera.empty_display_type = 'ARROWS'
ob_camera.color = (0.0, 0.0, 0.0, 0.0)
ob_camera.display_type = 'WIRE'
ob_camera.lineart.crease_threshold = 0.0

# ---- collection membership
col_collection_1.objects.link(ob_lamp_002)
col_collection_1.objects.link(ob_lamp_001)
col_collection_1.objects.link(ob_cube)
col_collection_1.objects.link(ob_lamp)
col_collection_1.objects.link(ob_camera)

# ---- scene / render settings (as saved in the file)
scene.camera = ob_camera
scene.frame_start = 1; scene.frame_end = 250; scene.frame_set(1)
scene.render.engine = 'BLENDER_EEVEE_NEXT'
scene.render.image_settings.color_mode = 'RGB'
scene.render.image_settings.compression = 90
scene.render.resolution_percentage = 50
scene.render.dither_intensity = 0.0
scene.render.bake_margin = 2
scene.render.bake_bias = 0.0
scene.cycles.use_denoising = False
scene.cycles.samples = 10
scene.cycles.sampling_pattern = 'TABULATED_SOBOL'
scene.cycles.light_sampling_threshold = 0.0
scene.cycles.use_adaptive_sampling = False
scene.cycles.use_light_tree = False
scene.cycles.blur_glossy = 0.0
scene.cycles.volume_bounces = 1
scene.cycles.pixel_filter_type = 'GAUSSIAN'
scene.cycles.sample_clamp_indirect = 0.0
scene.view_settings.view_transform = 'Standard'
bpy.context.view_layer.update()
